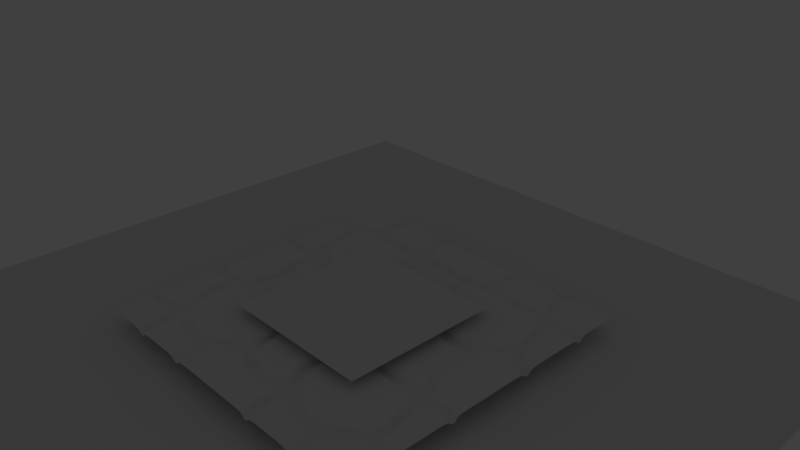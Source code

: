 # Source: cube_reliefed.blend  (saved by Blender 2.79.0; exported with 4.5.12 LTS)
import bpy
from mathutils import Matrix  # noqa: F401  (used for matrix-valued properties, if any)

bpy.ops.wm.read_factory_settings(use_empty=True)
scene = bpy.context.scene
scene.name = 'Scene'

# ---- collections
col_collection_1 = bpy.data.collections.new('Collection 1'); scene.collection.children.link(col_collection_1)
col_collection_1.hide_render = True
col_collection_1.hide_viewport = True
col_collection_2 = bpy.data.collections.new('Collection 2'); scene.collection.children.link(col_collection_2)

# ---- images (referenced by path relative to the original .blend; pixels are not part of the script)
import os
ASSET_DIR = os.environ.get("B2B_ASSET_DIR", "")  # directory of the original .blend (textures are referenced by path, not embedded)
HERE = os.path.dirname(os.path.abspath(__file__))  # packed textures are extracted next to this script under _unpacked/

def load_image(name, relpath, width, height, colorspace="sRGB"):
    """Load a texture the original file referenced (path relative to the .blend, or extracted next to this script)."""
    p = next((c for c in (os.path.join(HERE, relpath), os.path.join(ASSET_DIR, relpath)) if relpath and os.path.exists(c)), "")
    if p:
        img = bpy.data.images.load(p, check_existing=True)
        img.name = name
    else:  # same state as the original file: an image datablock whose file is absent (Cycles renders it pink)
        img = bpy.data.images.new(name, width, height)
        img.source = "FILE"
        img.filepath = "//" + (relpath or name)
    img.colorspace_settings.name = colorspace
    return img
img_cr_normal = load_image('cr_normal', 'tex/FFF.png', 1024, 1024, 'sRGB')

# ---- materials (node trees are filled in below, after node groups)
mat_for_baking_mat = bpy.data.materials.new('for_baking_mat')
mat_for_baking_mat.alpha_threshold = 0.0
mat_for_baking_mat.roughness = 0.5

# ---- material node trees
mat_for_baking_mat.use_nodes = True; mat_for_baking_mat.node_tree.nodes.clear()
_N = mat_for_baking_mat.node_tree.nodes; _L = mat_for_baking_mat.node_tree.links
n0 = _N.new('ShaderNodeOutputMaterial'); n0.name = 'Вывод материала'; n0.location = (300, 300)
n1 = _N.new('ShaderNodeBsdfDiffuse'); n1.name = 'Диффузный BSDF'; n1.location = (10, 300)
n2 = _N.new('ShaderNodeTexImage'); n2.name = 'Изображение-текстура'; n2.location = (-389, 282)
n2.width = 254
n2.image = img_cr_normal
_L.new(n1.outputs[0], n0.inputs[0])
n0.is_active_output = True

# ---- world
world_world = bpy.data.worlds.new('World'); scene.world = world_world
world_world.color = (0.05088, 0.05088, 0.05088)
world_world.use_sun_shadow = False
world_world.sun_shadow_jitter_overblur = 0.0
world_world.cycles.sampling_method = 'MANUAL'

# ---- cameras
cam_camera = bpy.data.cameras.new('Camera')
cam_camera.clip_end = 100.0
cam_camera.lens = 35.0
cam_camera.sensor_width = 32.0
cam_camera.sensor_height = 18.0
cam_camera.ortho_scale = 7.314
cam_camera.dof.focus_distance = 0.0

# ---- lights
light_lamp = bpy.data.lights.new('Lamp', 'POINT')
light_lamp.transmission_factor = 0.0
light_lamp.cutoff_distance = 30.0
light_lamp.energy = 100.0
light_lamp.shadow_buffer_clip_start = 1.001
light_lamp.shadow_soft_size = 0.1
light_lamp.shadow_maximum_resolution = 0.006
light_lamp.use_absolute_resolution = True

# ---- meshes
me_001 = bpy.data.meshes.new('Плоскость.001')
me_001.from_pydata([(-1.0, -0.5178, 1.451e-15), (-0.4269, -0.4426, 1.451e-15), (-1.0, -0.4444, 1.451e-15), (-0.4361, -0.3229, 1.451e-15), (-0.1247, -0.6954, 1.451e-15), (-0.0876, -0.5924, 1.451e-15), (0.2445, -0.6178, 1.451e-15), (0.2263, -0.5197, 1.451e-15), (-0.7026, -0.5397, 1.451e-15), (-0.7309, -0.4532, 1.451e-15), (-0.503, -0.4781, 1.451e-15), (-0.5196, -0.3638, 1.451e-15), (-0.6082, -0.1459, 1.451e-15), (-0.6891, -0.196, 1.451e-15), (-0.6537, 0.3747, 1.451e-15), (-0.7115, 0.2834, 1.451e-15), (0.672, -0.3459, 1.451e-15), (0.6536, -0.2439, 1.451e-15), (1.0, -0.5221, 1.451e-15), (1.0, -0.4438, 1.451e-15), (-0.4754, -0.7882, 1.451e-15), (-0.538, -0.7941, 1.451e-15), (-0.3682, -1.0, 1.451e-15), (-0.4491, -1.0, 1.451e-15), (0.319, -0.4535, 1.451e-15), (0.3371, -0.558, 1.451e-15), (0.2395, -0.8325, 1.451e-15), (0.3301, -0.7934, 1.451e-15), (0.2671, -1.0, 1.451e-15), (0.3551, -1.0, 1.451e-15), (0.7384, -0.3067, 1.451e-15), (0.7487, -0.4061, 1.451e-15), (0.5426, 0.259, 1.451e-15), (0.5965, 0.3329, 1.451e-15), (-0.6659, 0.4712, 1.451e-15), (-0.7312, 0.3858, 1.451e-15), (-0.8852, 0.4538, 1.457e-15), (-0.9029, 0.3648, 1.457e-15), (-1.0, 0.4638, 1.451e-15), (-1.0, 0.3632, 1.451e-15), (-0.3969, 0.423, 1.451e-15), (-0.4111, 0.5218, 1.451e-15), (0.4255, 0.4094, 1.451e-15), (0.4054, 0.5083, 1.451e-15), (0.4958, 0.3739, 1.451e-15), (0.5513, 0.4401, 1.451e-15), (0.8102, 0.4162, 1.451e-15), (0.7687, 0.5154, 1.451e-15), (1.0, 0.3705, 1.451e-15), (1.0, 0.463, 1.451e-15), (0.3938, 0.7128, 1.451e-15), (0.4612, 0.7508, 1.451e-15), (0.3062, 0.8046, 1.451e-15), (0.372, 0.8472, 1.451e-15), (0.2671, 1.0, 1.451e-15), (0.3551, 1.0, 1.451e-15), (-0.3136, 0.5266, 1.451e-15), (-0.2988, 0.4279, 1.451e-15), (-0.5059, 0.7231, 1.451e-15), (-0.4181, 0.7392, 1.451e-15), (-0.4098, 0.8606, 1.451e-15), (-0.3256, 0.862, 1.451e-15), (-0.449, 1.0, 1.451e-15), (-0.3682, 1.0, 1.451e-15), (-1.0, -0.5178, -0.06054), (-0.4269, -0.4426, -0.06054), (-1.0, -0.4444, -0.06054), (-0.4361, -0.3229, -0.06054), (-0.1247, -0.6954, -0.06054), (-0.0876, -0.5924, -0.06054), (0.2445, -0.6178, -0.06054), (0.2263, -0.5197, -0.06054), (-0.7026, -0.5397, -0.06054), (-0.7309, -0.4532, -0.06054), (-0.503, -0.4781, -0.06054), (-0.5196, -0.3638, -0.06054), (-0.6082, -0.1459, -0.06054), (-0.6891, -0.196, -0.06054), (-0.6537, 0.3747, -0.06054), (-0.7115, 0.2834, -0.06054), (0.672, -0.3459, -0.06054), (0.6536, -0.2439, -0.06054), (1.0, -0.5221, -0.06054), (1.0, -0.4438, -0.06054), (-0.4754, -0.7882, -0.06054), (-0.538, -0.7941, -0.06054), (-0.3682, -1.0, -0.06054), (-0.4491, -1.0, -0.06054), (0.319, -0.4535, -0.06054), (0.3371, -0.558, -0.06054), (0.2395, -0.8325, -0.06054), (0.3301, -0.7934, -0.06054), (0.2671, -1.0, -0.06054), (0.3551, -1.0, -0.06054), (0.7384, -0.3067, -0.06054), (0.7487, -0.4061, -0.06054), (0.5426, 0.259, -0.06054), (0.5965, 0.3329, -0.06054), (-0.6659, 0.4712, -0.06054), (-0.7312, 0.3858, -0.06054), (-0.8852, 0.4538, -0.06054), (-0.9029, 0.3648, -0.06054), (-1.0, 0.4638, -0.06054), (-1.0, 0.3632, -0.06054), (-0.3969, 0.423, -0.06054), (-0.4111, 0.5218, -0.06054), (0.4255, 0.4094, -0.06054), (0.4054, 0.5083, -0.06054), (0.4958, 0.3739, -0.06054), (0.5513, 0.4401, -0.06054), (0.8102, 0.4162, -0.06054), (0.7687, 0.5154, -0.06054), (1.0, 0.3705, -0.06054), (1.0, 0.463, -0.06054), (0.3938, 0.7128, -0.06054), (0.4612, 0.7508, -0.06054), (0.3062, 0.8046, -0.06054), (0.372, 0.8472, -0.06054), (0.2671, 1.0, -0.06054), (0.3551, 1.0, -0.06054), (-0.3136, 0.5266, -0.06054), (-0.2988, 0.4279, -0.06054), (-0.5059, 0.7231, -0.06054), (-0.4181, 0.7392, -0.06054), (-0.4098, 0.8606, -0.06054), (-0.3256, 0.862, -0.06054), (-0.449, 1.0, -0.06054), (-0.3682, 1.0, -0.06054), (-0.2519, -0.1915, -0.06054), (-0.04567, -0.351, -0.06054), (0.1401, -0.3079, -0.06054), (-0.3538, -0.08669, -0.06054), (-0.3807, 0.2214, -0.06054), (0.3931, -0.1447, -0.06054), (0.195, -0.2688, -0.06054), (0.3273, 0.1529, -0.06054), (-0.2287, 0.25, -0.06054), (0.258, 0.242, -0.06054), (0.2996, 0.221, -0.06054), (-0.1707, 0.2529, -0.06054), (-0.07946, -0.06838, -0.06054), (-0.006408, -0.1249, -0.06054), (0.0594, -0.1096, -0.06054), (-0.1156, -0.03127, -0.06054), (-0.1251, 0.07785, -0.06054), (0.149, -0.05183, -0.06054), (0.07883, -0.09577, -0.06054), (0.1257, 0.05361, -0.06054), (-0.07125, 0.088, -0.06054), (0.1012, 0.08514, -0.06054), (0.1159, 0.0777, -0.06054), (-0.05068, 0.08901, -0.06054), (0.0, 0.0, -0.06054), (-0.8434, -0.1674, -0.06054), (-0.85, -0.02605, -0.06054), (-0.8628, 0.1084, -0.06054), (-0.9134, 0.1022, -0.06054), (-1.0, 0.1018, -0.06054), (-1.0, -0.1674, -0.06054), (-1.0, -0.02605, -0.06054), (-0.925, -0.02605, -0.06054), (-0.9217, -0.1674, -0.06054), (-1.0, -0.7924, -0.06054), (-0.7026, -0.7833, -0.06054), (-0.7026, -1.0, -0.06054), (0.672, -0.6162, -0.06054), (1.0, -0.7924, -0.06054), (0.7487, -0.6764, -0.06054), (0.672, -1.0, -0.06054), (1.0, -1.0, -0.06054), (0.7487, -1.0, -0.06054), (0.5703, 0.1333, 1.451e-15), (0.5981, 0.007529, 1.451e-15), (0.6259, -0.1182, 1.451e-15), (0.7029, -0.1468, 1.451e-15), (0.6675, 0.01312, 1.451e-15), (0.632, 0.173, 1.451e-15), (0.5703, 0.1333, -0.06054), (0.5981, 0.007529, -0.06054), (0.6259, -0.1182, -0.06054), (0.7029, -0.1468, -0.06054), (0.6675, 0.01312, -0.06054), (0.632, 0.173, -0.06054), (0.3438, 0.07852, -0.06054), (0.3602, 0.004101, -0.06054), (0.3766, -0.07032, -0.06054), (0.1315, 0.02725, -0.06054), (0.1373, 0.0008894, -0.06054), (0.1432, -0.02547, -0.06054), (0.8473, -0.1506, -0.06054), (0.8415, 0.01312, -0.06054), (0.8358, 0.1768, -0.06054), (-0.05059, -1.0, -0.06054), (-0.09057, -0.8671, -0.06054), (-0.679, 0.65, -0.06054), (-0.6751, 0.8176, -0.06054), (-0.924, 0.635, -0.06054), (-0.9201, 0.8026, -0.06054), (-1.0, 0.635, -0.06054), (-1.0, 0.8026, -0.06054), (0.06336, 0.4186, 1.451e-15), (0.04588, 0.5174, 1.451e-15), (0.06336, 0.4186, -0.06054), (0.04588, 0.5174, -0.06054), (0.04368, 0.2474, -0.06054), (0.02524, 0.08708, -0.06054), (-0.01216, 0.726, -0.06054), (-0.009719, 0.8333, -0.06054), (-0.05059, 1.0, -0.06054), (1.0, -0.1724, -0.06054), (1.0, -0.02487, -0.06054), (1.0, 0.1065, -0.06054), (-0.7015, 1.0, -0.06054), (-0.9141, 1.0, -0.06054), (0.6869, 0.7508, -0.06054), (0.6771, 0.8472, -0.06054), (0.6774, 1.0, -0.06054), (1.0, 0.6384, -0.06054), (1.0, 0.804, -0.06054), (-0.9193, -0.447, 1.451e-15), (-0.9108, -0.5244, 1.451e-15), (-0.9193, -0.447, -0.06054), (-0.9108, -0.5244, -0.06054), (-0.9108, -0.768, -0.06054), (-0.9108, -1.0, -0.06054), (-1.0, -1.0, -0.06054), (0.8743, -0.4641, 1.451e-15), (0.8692, -0.3752, 1.451e-15), (0.8743, -0.4641, -0.06054), (0.8692, -0.3752, -0.06054), (0.8743, -0.7344, -0.06054), (0.8743, -1.0, -0.06054), (1.0, 1.0, -0.06054), (0.8676, 0.924, -0.06054), (0.7568, 0.9388, -0.06054), (0.8676, 1.0, -0.06054), (0.7568, 1.0, -0.06054), (-1.0, 1.0, -0.06054)], [], [(10, 11, 3, 1), (3, 5, 4, 1), (5, 7, 6, 4), (220, 219, 9, 8), (8, 9, 11, 10), (11, 13, 12, 3), (13, 15, 14, 12), (24, 17, 16, 25), (227, 19, 18, 226), (1, 20, 21, 10), (20, 22, 23, 21), (7, 24, 25, 6), (25, 27, 26, 6), (27, 29, 28, 26), (17, 30, 31, 16), (171, 32, 33, 176), (15, 35, 34, 14), (35, 37, 36, 34), (37, 39, 38, 36), (34, 41, 40, 14), (201, 43, 42, 200), (32, 44, 45, 33), (42, 43, 45, 44), (45, 47, 46, 33), (47, 49, 48, 46), (43, 50, 51, 45), (50, 52, 53, 51), (52, 54, 55, 53), (41, 56, 57, 40), (41, 58, 59, 56), (58, 60, 61, 59), (60, 62, 63, 61), (34, 36, 100, 98), (20, 1, 65, 84), (219, 2, 66, 221), (54, 52, 116, 118), (39, 37, 101, 103), (10, 21, 85, 74), (53, 55, 119, 117), (36, 38, 102, 100), (5, 3, 67, 69), (201, 56, 120, 203), (22, 20, 84, 86), (1, 4, 68, 65), (40, 57, 121, 104), (41, 34, 98, 105), (21, 23, 87, 85), (14, 40, 104, 78), (17, 24, 88, 81), (7, 5, 69, 71), (4, 6, 70, 68), (58, 41, 105, 122), (220, 8, 72, 222), (56, 59, 123, 120), (200, 42, 106, 202), (11, 9, 73, 75), (27, 25, 89, 91), (60, 58, 122, 124), (44, 32, 96, 108), (6, 26, 90, 70), (8, 10, 74, 72), (59, 61, 125, 123), (42, 44, 108, 106), (29, 27, 91, 93), (62, 60, 124, 126), (26, 28, 92, 90), (61, 63, 127, 125), (227, 30, 94, 229), (13, 11, 75, 77), (47, 45, 109, 111), (16, 31, 95, 80), (3, 12, 76, 67), (33, 46, 110, 97), (15, 13, 77, 79), (49, 47, 111, 113), (173, 17, 81, 179), (12, 14, 78, 76), (46, 48, 112, 110), (176, 33, 97, 182), (24, 7, 71, 88), (50, 43, 107, 114), (35, 15, 79, 99), (25, 16, 80, 89), (45, 51, 115, 109), (52, 50, 114, 116), (37, 35, 99, 101), (226, 18, 82, 228), (51, 53, 117, 115), (106, 108, 138, 137), (71, 69, 129, 130), (78, 104, 136, 132), (76, 78, 132, 131), (69, 67, 128, 129), (202, 106, 137, 204), (104, 121, 139, 136), (88, 71, 130, 134), (108, 96, 135, 138), (81, 88, 134, 133), (67, 76, 131, 128), (179, 81, 133, 185), (128, 131, 143, 140), (138, 135, 147, 150), (185, 133, 145, 188), (131, 132, 144, 143), (137, 138, 150, 149), (129, 128, 140, 141), (132, 136, 148, 144), (134, 130, 142, 146), (136, 139, 151, 148), (130, 129, 141, 142), (204, 137, 149, 205), (133, 134, 146, 145), (145, 146, 152), (140, 143, 152), (150, 147, 152), (147, 186, 187, 188, 145, 152), (143, 144, 152), (149, 150, 152), (141, 140, 152), (144, 148, 152), (146, 142, 152), (148, 151, 152), (142, 141, 152), (151, 205, 149, 152), (101, 99, 155, 156), (79, 77, 153, 154), (161, 153, 73, 221), (99, 79, 154, 155), (153, 77, 75, 73), (103, 101, 156, 157), (160, 161, 158, 159), (154, 153, 161, 160), (154, 160, 156, 155), (156, 160, 159, 157), (203, 120, 123, 206), (192, 86, 84, 193), (222, 72, 163, 223), (223, 163, 164, 224), (72, 74, 85, 163), (87, 164, 163, 85), (80, 95, 167, 165), (228, 82, 166, 230), (80, 165, 91, 89), (165, 167, 170, 168), (230, 166, 169, 231), (91, 165, 168, 93), (135, 183, 186, 147), (183, 184, 187, 186), (184, 185, 188, 187), (96, 177, 183, 135), (177, 178, 184, 183), (178, 179, 185, 184), (30, 174, 180, 94), (174, 175, 181, 180), (175, 176, 182, 181), (32, 171, 177, 96), (171, 172, 178, 177), (172, 173, 179, 178), (17, 173, 174, 30), (173, 172, 175, 174), (172, 171, 176, 175), (181, 182, 191, 190), (180, 181, 190, 189), (94, 180, 189, 229), (182, 97, 110, 191), (68, 70, 90, 193), (193, 90, 92, 192), (193, 84, 65, 68), (206, 123, 125, 207), (207, 125, 127, 208), (124, 122, 194, 195), (195, 194, 196, 197), (98, 194, 122, 105), (100, 196, 194, 98), (197, 196, 198, 199), (102, 198, 196, 100), (116, 207, 208, 118), (114, 206, 207, 116), (107, 203, 206, 114), (139, 204, 205, 151), (121, 202, 204, 139), (57, 200, 202, 121), (43, 201, 203, 107), (56, 201, 200, 57), (190, 191, 211, 210), (189, 190, 210, 209), (195, 197, 213, 212), (117, 119, 216, 215), (115, 117, 215, 214), (109, 115, 214, 111), (214, 215, 218, 217), (162, 223, 224, 225), (64, 222, 223, 162), (0, 220, 222, 64), (9, 219, 221, 73), (0, 2, 219, 220), (124, 195, 212, 126), (221, 66, 158, 161), (167, 230, 231, 170), (95, 228, 230, 167), (31, 226, 228, 95), (19, 227, 229, 83), (30, 227, 226, 31), (229, 189, 209, 83), (112, 211, 191, 110), (111, 214, 217, 113), (218, 215, 234, 233), (233, 234, 236, 235), (216, 236, 234, 215), (218, 233, 235, 232), (237, 213, 197, 199)])
me_001.polygons.foreach_set('use_smooth', [True] * 211)
me_001.use_remesh_preserve_volume = False
me_001.use_remesh_preserve_attributes = False
me_001.use_mirror_vertex_groups = False
me_001.update()
me_x = bpy.data.meshes.new('Плоскость')
me_x.from_pydata([(-1.0, -1.0, 0.0), (1.0, -1.0, 0.0), (-1.0, 1.0, 0.0), (1.0, 1.0, 0.0)], [], [(0, 1, 3, 2)])
me_x.use_remesh_preserve_volume = False
me_x.use_remesh_preserve_attributes = False
me_x.use_mirror_vertex_groups = False
me_x.update()
me_004 = bpy.data.meshes.new('Плоскость.004')
me_004.from_pydata([(-1.0, -1.0, 0.0), (1.0, -1.0, 0.0), (-1.0, 1.0, 0.0), (1.0, 1.0, 0.0)], [], [(0, 1, 3, 2)])
_uv = me_004.uv_layers.new(name='UVКарта')
_uv.uv.foreach_set('vector', [0.0001, 9.998e-05, 0.9999, 9.998e-05, 0.9999, 0.9999, 9.998e-05, 0.9999])
me_004.materials.append(mat_for_baking_mat)
me_004.use_remesh_preserve_volume = False
me_004.use_remesh_preserve_attributes = False
me_004.use_mirror_vertex_groups = False
me_004.update()
me_003 = bpy.data.meshes.new('Плоскость.003')
me_003.from_pydata([(-1.0, -0.5178, -0.08242), (-0.4269, -0.4426, -0.08242), (-1.0, -0.4444, -0.08242), (-0.4361, -0.3229, -0.08242), (-0.1247, -0.6954, -0.08242), (-0.0876, -0.5924, -0.08242), (0.2445, -0.6178, -0.08242), (0.2263, -0.5197, -0.08242), (-0.7026, -0.5397, -0.08242), (-0.7309, -0.4532, -0.08242), (-0.503, -0.4781, -0.08242), (-0.5196, -0.3638, -0.08242), (-0.6082, -0.1459, -0.08242), (-0.6891, -0.196, -0.08242), (-0.6537, 0.3747, -0.08242), (-0.7115, 0.2834, -0.08242), (0.672, -0.3459, -0.08242), (0.6536, -0.2439, -0.08242), (1.0, -0.5221, -0.08242), (1.0, -0.4438, -0.08242), (-0.4754, -0.7882, -0.08242), (-0.538, -0.7941, -0.08242), (-0.3682, -1.0, -0.08242), (-0.4491, -1.0, -0.08242), (0.319, -0.4535, -0.08242), (0.3371, -0.558, -0.08242), (0.2395, -0.8325, -0.08242), (0.3301, -0.7934, -0.08242), (0.2671, -1.0, -0.08242), (0.3551, -1.0, -0.08242), (0.7384, -0.3067, -0.08242), (0.7487, -0.4061, -0.08242), (0.5426, 0.259, -0.08242), (0.5965, 0.3329, -0.08242), (-0.6659, 0.4712, -0.08242), (-0.7312, 0.3858, -0.08242), (-0.8852, 0.4538, -0.08242), (-0.9029, 0.3648, -0.08242), (-1.0, 0.4638, -0.08242), (-1.0, 0.3632, -0.08242), (-0.3969, 0.423, -0.08242), (-0.4111, 0.5218, -0.08242), (0.4255, 0.4094, -0.08242), (0.4054, 0.5083, -0.08242), (0.4958, 0.3739, -0.08242), (0.5513, 0.4401, -0.08242), (0.8102, 0.4162, -0.08242), (0.7687, 0.5154, -0.08242), (1.0, 0.3705, -0.08242), (1.0, 0.463, -0.08242), (0.3938, 0.7128, -0.08242), (0.4612, 0.7508, -0.08242), (0.3062, 0.8046, -0.08242), (0.372, 0.8472, -0.08242), (0.2671, 1.0, -0.08242), (0.3551, 1.0, -0.08242), (-0.3136, 0.5266, -0.08242), (-0.2988, 0.4279, -0.08242), (-0.5059, 0.7231, -0.08242), (-0.4181, 0.7392, -0.08242), (-0.4098, 0.8606, -0.08242), (-0.3256, 0.862, -0.08242), (-0.449, 1.0, -0.08242), (-0.3682, 1.0, -0.08242), (-1.0, -0.5178, -0.02188), (-0.4269, -0.4426, -0.02188), (-1.0, -0.4444, -0.02188), (-0.4361, -0.3229, -0.02188), (-0.1247, -0.6954, -0.02188), (-0.0876, -0.5924, -0.02188), (0.2445, -0.6178, -0.02188), (0.2263, -0.5197, -0.02188), (-0.7026, -0.5397, -0.02188), (-0.7309, -0.4532, -0.02188), (-0.503, -0.4781, -0.02188), (-0.5196, -0.3638, -0.02188), (-0.6082, -0.1459, -0.02188), (-0.6891, -0.196, -0.02188), (-0.6537, 0.3747, -0.02188), (-0.7115, 0.2834, -0.02188), (0.672, -0.3459, -0.02188), (0.6536, -0.2439, -0.02188), (1.0, -0.5221, -0.02188), (1.0, -0.4438, -0.02188), (-0.4754, -0.7882, -0.02188), (-0.538, -0.7941, -0.02188), (-0.3682, -1.0, -0.02188), (-0.4491, -1.0, -0.02188), (0.319, -0.4535, -0.02188), (0.3371, -0.558, -0.02188), (0.2395, -0.8325, -0.02188), (0.3301, -0.7934, -0.02188), (0.2671, -1.0, -0.02188), (0.3551, -1.0, -0.02188), (0.7384, -0.3067, -0.02188), (0.7487, -0.4061, -0.02188), (0.5426, 0.259, -0.02188), (0.5965, 0.3329, -0.02188), (-0.6659, 0.4712, -0.02188), (-0.7312, 0.3858, -0.02188), (-0.8852, 0.4538, -0.02188), (-0.9029, 0.3648, -0.02188), (-1.0, 0.4638, -0.02188), (-1.0, 0.3632, -0.02188), (-0.3969, 0.423, -0.02188), (-0.4111, 0.5218, -0.02188), (0.4255, 0.4094, -0.02188), (0.4054, 0.5083, -0.02188), (0.4958, 0.3739, -0.02188), (0.5513, 0.4401, -0.02188), (0.8102, 0.4162, -0.02188), (0.7687, 0.5154, -0.02188), (1.0, 0.3705, -0.02188), (1.0, 0.463, -0.02188), (0.3938, 0.7128, -0.02188), (0.4612, 0.7508, -0.02188), (0.3062, 0.8046, -0.02188), (0.372, 0.8472, -0.02188), (0.2671, 1.0, -0.02188), (0.3551, 1.0, -0.02188), (-0.3136, 0.5266, -0.02188), (-0.2988, 0.4279, -0.02188), (-0.5059, 0.7231, -0.02188), (-0.4181, 0.7392, -0.02188), (-0.4098, 0.8606, -0.02188), (-0.3256, 0.862, -0.02188), (-0.449, 1.0, -0.02188), (-0.3682, 1.0, -0.02188), (-0.2519, -0.1915, -0.02188), (-0.04567, -0.351, -0.02188), (0.1401, -0.3079, -0.02188), (-0.3538, -0.08669, -0.02188), (-0.3807, 0.2214, -0.02188), (0.3931, -0.1447, -0.02188), (0.195, -0.2688, -0.02188), (0.3273, 0.1529, -0.02188), (-0.2287, 0.25, -0.02188), (0.258, 0.242, -0.02188), (0.2996, 0.221, -0.02188), (-0.1707, 0.2529, -0.02188), (-0.07946, -0.06838, -0.02188), (-0.006408, -0.1249, -0.02188), (0.0594, -0.1096, -0.02188), (-0.1156, -0.03127, -0.02188), (-0.1251, 0.07785, -0.02188), (0.149, -0.05183, -0.02188), (0.07883, -0.09577, -0.02188), (0.1257, 0.05361, -0.02188), (-0.07125, 0.088, -0.02188), (0.1012, 0.08514, -0.02188), (0.1159, 0.0777, -0.02188), (-0.05068, 0.08901, -0.02188), (0.0, 0.0, -0.02188), (-0.8434, -0.1674, -0.02188), (-0.85, -0.02605, -0.02188), (-0.8628, 0.1084, -0.02188), (-0.9134, 0.1022, -0.02188), (-1.0, 0.1018, -0.02188), (-1.0, -0.1674, -0.02188), (-1.0, -0.02605, -0.02188), (-0.925, -0.02605, -0.02188), (-0.9217, -0.1674, -0.02188), (-1.0, -0.7924, -0.02188), (-0.7026, -0.7833, -0.02188), (-0.7026, -1.0, -0.02188), (0.672, -0.6162, -0.02188), (1.0, -0.7924, -0.02188), (0.7487, -0.6764, -0.02188), (0.672, -1.0, -0.02188), (1.0, -1.0, -0.02188), (0.7487, -1.0, -0.02188), (0.5703, 0.1333, -0.08242), (0.5981, 0.007529, -0.08242), (0.6259, -0.1182, -0.08242), (0.7029, -0.1468, -0.08242), (0.6675, 0.01312, -0.08242), (0.632, 0.173, -0.08242), (0.5703, 0.1333, -0.02188), (0.5981, 0.007529, -0.02188), (0.6259, -0.1182, -0.02188), (0.7029, -0.1468, -0.02188), (0.6675, 0.01312, -0.02188), (0.632, 0.173, -0.02188), (0.3438, 0.07852, -0.02188), (0.3602, 0.004101, -0.02188), (0.3766, -0.07032, -0.02188), (0.1315, 0.02725, -0.02188), (0.1373, 0.0008894, -0.02188), (0.1432, -0.02547, -0.02188), (0.8473, -0.1506, -0.02188), (0.8415, 0.01312, -0.02188), (0.8358, 0.1768, -0.02188), (-0.05059, -1.0, -0.02188), (-0.09057, -0.8671, -0.02188), (-0.679, 0.65, -0.02188), (-0.6751, 0.8176, -0.02188), (-0.924, 0.635, -0.02188), (-0.9201, 0.8026, -0.02188), (-1.0, 0.635, -0.02188), (-1.0, 0.8026, -0.02188), (0.06336, 0.4186, -0.08242), (0.04588, 0.5174, -0.08242), (0.06336, 0.4186, -0.02188), (0.04588, 0.5174, -0.02188), (0.04368, 0.2474, -0.02188), (0.02524, 0.08708, -0.02188), (-0.01216, 0.726, -0.02188), (-0.009719, 0.8333, -0.02188), (-0.05059, 1.0, -0.02188), (1.0, -0.1724, -0.02188), (1.0, -0.02487, -0.02188), (1.0, 0.1065, -0.02188), (-0.7015, 1.0, -0.02188), (-0.9141, 1.0, -0.02188), (0.6869, 0.7508, -0.02188), (0.6771, 0.8472, -0.02188), (0.6774, 1.0, -0.02188), (1.0, 0.6384, -0.02188), (1.0, 0.804, -0.02188), (-0.9193, -0.447, -0.08242), (-0.9108, -0.5244, -0.08242), (-0.9193, -0.447, -0.02188), (-0.9108, -0.5244, -0.02188), (-0.9108, -0.768, -0.02188), (-0.9108, -1.0, -0.02188), (-1.0, -1.0, -0.02188), (0.8743, -0.4641, -0.08242), (0.8692, -0.3752, -0.08242), (0.8743, -0.4641, -0.02188), (0.8692, -0.3752, -0.02188), (0.8743, -0.7344, -0.02188), (0.8743, -1.0, -0.02188), (1.0, 1.0, -0.02188), (0.8676, 0.924, -0.02188), (0.7568, 0.9388, -0.02188), (0.8676, 1.0, -0.02188), (0.7568, 1.0, -0.02188), (-1.0, 1.0, -0.02188)], [], [(10, 11, 3, 1), (3, 5, 4, 1), (5, 7, 6, 4), (220, 219, 9, 8), (8, 9, 11, 10), (11, 13, 12, 3), (13, 15, 14, 12), (24, 17, 16, 25), (227, 19, 18, 226), (1, 20, 21, 10), (20, 22, 23, 21), (7, 24, 25, 6), (25, 27, 26, 6), (27, 29, 28, 26), (17, 30, 31, 16), (171, 32, 33, 176), (15, 35, 34, 14), (35, 37, 36, 34), (37, 39, 38, 36), (34, 41, 40, 14), (201, 43, 42, 200), (32, 44, 45, 33), (42, 43, 45, 44), (45, 47, 46, 33), (47, 49, 48, 46), (43, 50, 51, 45), (50, 52, 53, 51), (52, 54, 55, 53), (41, 56, 57, 40), (41, 58, 59, 56), (58, 60, 61, 59), (60, 62, 63, 61), (34, 36, 100, 98), (20, 1, 65, 84), (219, 2, 66, 221), (54, 52, 116, 118), (39, 37, 101, 103), (10, 21, 85, 74), (53, 55, 119, 117), (36, 38, 102, 100), (5, 3, 67, 69), (201, 56, 120, 203), (22, 20, 84, 86), (1, 4, 68, 65), (40, 57, 121, 104), (41, 34, 98, 105), (21, 23, 87, 85), (14, 40, 104, 78), (17, 24, 88, 81), (7, 5, 69, 71), (4, 6, 70, 68), (58, 41, 105, 122), (220, 8, 72, 222), (56, 59, 123, 120), (200, 42, 106, 202), (11, 9, 73, 75), (27, 25, 89, 91), (60, 58, 122, 124), (44, 32, 96, 108), (6, 26, 90, 70), (8, 10, 74, 72), (59, 61, 125, 123), (42, 44, 108, 106), (29, 27, 91, 93), (62, 60, 124, 126), (26, 28, 92, 90), (61, 63, 127, 125), (227, 30, 94, 229), (13, 11, 75, 77), (47, 45, 109, 111), (16, 31, 95, 80), (3, 12, 76, 67), (33, 46, 110, 97), (15, 13, 77, 79), (49, 47, 111, 113), (173, 17, 81, 179), (12, 14, 78, 76), (46, 48, 112, 110), (176, 33, 97, 182), (24, 7, 71, 88), (50, 43, 107, 114), (35, 15, 79, 99), (25, 16, 80, 89), (45, 51, 115, 109), (52, 50, 114, 116), (37, 35, 99, 101), (226, 18, 82, 228), (51, 53, 117, 115), (106, 108, 138, 137), (71, 69, 129, 130), (78, 104, 136, 132), (76, 78, 132, 131), (69, 67, 128, 129), (202, 106, 137, 204), (104, 121, 139, 136), (88, 71, 130, 134), (108, 96, 135, 138), (81, 88, 134, 133), (67, 76, 131, 128), (179, 81, 133, 185), (128, 131, 143, 140), (138, 135, 147, 150), (185, 133, 145, 188), (131, 132, 144, 143), (137, 138, 150, 149), (129, 128, 140, 141), (132, 136, 148, 144), (134, 130, 142, 146), (136, 139, 151, 148), (130, 129, 141, 142), (204, 137, 149, 205), (133, 134, 146, 145), (145, 146, 152), (140, 143, 152), (150, 147, 152), (147, 186, 187, 188, 145, 152), (143, 144, 152), (149, 150, 152), (141, 140, 152), (144, 148, 152), (146, 142, 152), (148, 151, 152), (142, 141, 152), (151, 205, 149, 152), (101, 99, 155, 156), (79, 77, 153, 154), (161, 153, 73, 221), (99, 79, 154, 155), (153, 77, 75, 73), (103, 101, 156, 157), (160, 161, 158, 159), (154, 153, 161, 160), (154, 160, 156, 155), (156, 160, 159, 157), (203, 120, 123, 206), (192, 86, 84, 193), (222, 72, 163, 223), (223, 163, 164, 224), (72, 74, 85, 163), (87, 164, 163, 85), (80, 95, 167, 165), (228, 82, 166, 230), (80, 165, 91, 89), (165, 167, 170, 168), (230, 166, 169, 231), (91, 165, 168, 93), (135, 183, 186, 147), (183, 184, 187, 186), (184, 185, 188, 187), (96, 177, 183, 135), (177, 178, 184, 183), (178, 179, 185, 184), (30, 174, 180, 94), (174, 175, 181, 180), (175, 176, 182, 181), (32, 171, 177, 96), (171, 172, 178, 177), (172, 173, 179, 178), (17, 173, 174, 30), (173, 172, 175, 174), (172, 171, 176, 175), (181, 182, 191, 190), (180, 181, 190, 189), (94, 180, 189, 229), (182, 97, 110, 191), (68, 70, 90, 193), (193, 90, 92, 192), (193, 84, 65, 68), (206, 123, 125, 207), (207, 125, 127, 208), (124, 122, 194, 195), (195, 194, 196, 197), (98, 194, 122, 105), (100, 196, 194, 98), (197, 196, 198, 199), (102, 198, 196, 100), (116, 207, 208, 118), (114, 206, 207, 116), (107, 203, 206, 114), (139, 204, 205, 151), (121, 202, 204, 139), (57, 200, 202, 121), (43, 201, 203, 107), (56, 201, 200, 57), (190, 191, 211, 210), (189, 190, 210, 209), (195, 197, 213, 212), (117, 119, 216, 215), (115, 117, 215, 214), (109, 115, 214, 111), (214, 215, 218, 217), (162, 223, 224, 225), (64, 222, 223, 162), (0, 220, 222, 64), (9, 219, 221, 73), (0, 2, 219, 220), (124, 195, 212, 126), (221, 66, 158, 161), (167, 230, 231, 170), (95, 228, 230, 167), (31, 226, 228, 95), (19, 227, 229, 83), (30, 227, 226, 31), (229, 189, 209, 83), (112, 211, 191, 110), (111, 214, 217, 113), (218, 215, 234, 233), (233, 234, 236, 235), (216, 236, 234, 215), (218, 233, 235, 232), (237, 213, 197, 199)])
me_003.polygons.foreach_set('use_smooth', [True] * 211)
me_003.use_remesh_preserve_volume = False
me_003.use_remesh_preserve_attributes = False
me_003.use_mirror_vertex_groups = False
me_003.update()
me_002 = bpy.data.meshes.new('Плоскость.002')
me_002.from_pydata([(-1.0, -1.0, 0.0), (1.0, -1.0, 0.0), (-1.0, 1.0, 0.0), (1.0, 1.0, 0.0)], [], [(0, 1, 3, 2)])
_uv = me_002.uv_layers.new(name='UVКарта')
_uv.uv.foreach_set('vector', [0.0001, 9.998e-05, 0.9999, 9.998e-05, 0.9999, 0.9999, 9.998e-05, 0.9999])
me_002.materials.append(mat_for_baking_mat)
me_002.use_remesh_preserve_volume = False
me_002.use_remesh_preserve_attributes = False
me_002.use_mirror_vertex_groups = False
me_002.update()

# ---- objects
ob_cr = bpy.data.objects.new('cr', me_001)
ob_border = bpy.data.objects.new('border', me_x)
ob_lamp = bpy.data.objects.new('Lamp', light_lamp)
ob_camera = bpy.data.objects.new('Camera', cam_camera)
ob_target_001 = bpy.data.objects.new('target.001', me_004)
ob_cr_001 = bpy.data.objects.new('cr.001', me_003)
ob_target = bpy.data.objects.new('target', me_002)

# ---- transforms, parenting, visibility, modifiers, constraints
ob_cr.location = (0.0, 0.0, 0.0)
ob_cr.lineart.crease_threshold = 0.0
_m = ob_cr.modifiers.new('Массив', 'ARRAY')
_m.use_constant_offset = True
_m.constant_offset_displace = (2.0, 0.0, 0.0)
_m.use_relative_offset = False
_m.use_merge_vertices = True
_m = ob_cr.modifiers.new('Массив.001', 'ARRAY')
_m.use_constant_offset = True
_m.constant_offset_displace = (0.0, -2.0, 0.0)
_m.use_relative_offset = False
_m.use_merge_vertices = True
_m = ob_cr.modifiers.new('Subsurf', 'SUBSURF')
_m.uv_smooth = 'PRESERVE_CORNERS'
_m.quality = 2
_m.levels = 2
_m.show_only_control_edges = False
ob_border.location = (0.0, 0.0, 0.0)
ob_border.display_type = 'WIRE'
ob_border.lineart.crease_threshold = 0.0
ob_lamp.location = (4.076, 1.005, 5.904)
ob_lamp.rotation_euler = (0.6503, 0.05522, 1.866)
ob_lamp.lock_rotations_4d = False
ob_lamp.empty_display_type = 'ARROWS'
ob_lamp.color = (0.0, 0.0, 0.0, 0.0)
ob_lamp.lineart.crease_threshold = 0.0
ob_camera.location = (7.481, -6.508, 5.344)
ob_camera.rotation_euler = (1.109, 0.0, 0.8149)
ob_camera.lock_rotations_4d = False
ob_camera.empty_display_type = 'ARROWS'
ob_camera.color = (0.0, 0.0, 0.0, 0.0)
ob_camera.display_type = 'WIRE'
ob_camera.lineart.crease_threshold = 0.0
ob_target_001.location = (1.0, -1.0, -0.2173)
ob_target_001.scale = (4.252, 4.252, 4.252)
ob_target_001.display_type = 'WIRE'
ob_target_001.lineart.crease_threshold = 0.0
ob_cr_001.location = (0.0, 0.0, 0.0)
ob_cr_001.lineart.crease_threshold = 0.0
_m = ob_cr_001.modifiers.new('Массив', 'ARRAY')
_m.use_constant_offset = True
_m.constant_offset_displace = (2.0, 0.0, 0.0)
_m.use_relative_offset = False
_m.use_merge_vertices = True
_m = ob_cr_001.modifiers.new('Массив.001', 'ARRAY')
_m.use_constant_offset = True
_m.constant_offset_displace = (0.0, -2.0, 0.0)
_m.use_relative_offset = False
_m.use_merge_vertices = True
_m = ob_cr_001.modifiers.new('Subsurf', 'SUBSURF')
_m.uv_smooth = 'PRESERVE_CORNERS'
_m.quality = 2
_m.levels = 2
_m.show_only_control_edges = False
ob_target.location = (1.0, -1.0, 0.08305)
ob_target.display_type = 'WIRE'
ob_target.lineart.crease_threshold = 0.0

# ---- collection membership
col_collection_1.objects.link(ob_cr)
col_collection_1.objects.link(ob_border)
col_collection_1.objects.link(ob_lamp)
col_collection_1.objects.link(ob_camera)
col_collection_2.objects.link(ob_target_001)
col_collection_2.objects.link(ob_cr_001)
col_collection_2.objects.link(ob_target)

# ---- scene / render settings (as saved in the file)
scene.camera = ob_camera
scene.frame_start = 1; scene.frame_end = 250; scene.frame_set(1)
scene.render.engine = 'CYCLES'
scene.render.resolution_percentage = 50
scene.render.dither_intensity = 0.0
scene.cycles.use_denoising = False
scene.cycles.samples = 128
scene.cycles.sampling_pattern = 'TABULATED_SOBOL'
scene.cycles.use_adaptive_sampling = False
scene.cycles.use_light_tree = False
scene.cycles.blur_glossy = 0.0
scene.cycles.sample_clamp_indirect = 0.0
scene.cycles.bake_type = 'AO'
scene.view_settings.view_transform = 'Standard'
bpy.context.view_layer.update()
